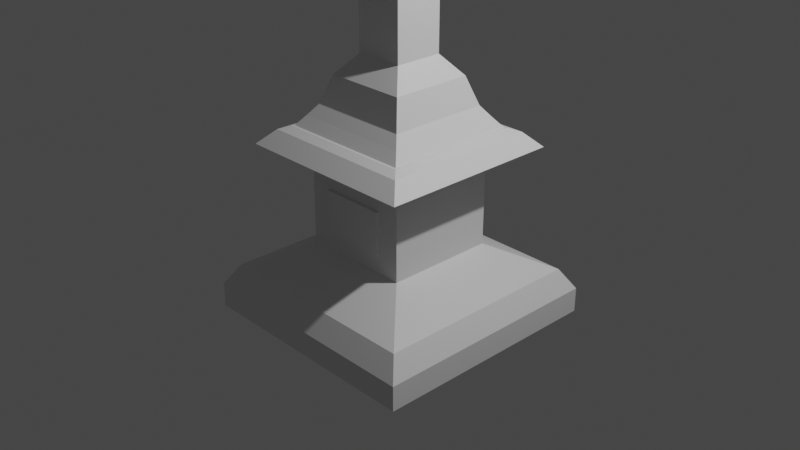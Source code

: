 # Source: monument.blend  (saved by Blender 2.80.60; exported with 4.5.12 LTS)
import bpy
from mathutils import Matrix  # noqa: F401  (used for matrix-valued properties, if any)

bpy.ops.wm.read_factory_settings(use_empty=True)
scene = bpy.context.scene
scene.name = 'Scene'

# ---- collections
col_collection = bpy.data.collections.new('Collection'); scene.collection.children.link(col_collection)

# ---- materials (node trees are filled in below, after node groups)
mat_material = bpy.data.materials.new('Material')
mat_material.alpha_threshold = 0.0
mat_material.use_transparent_shadow = False
mat_material.roughness = 0.5
mat_material.line_color = (0.0, 0.0, 0.0, 1.0)

# ---- material node trees
mat_material.use_nodes = True; mat_material.node_tree.nodes.clear()
_N = mat_material.node_tree.nodes; _L = mat_material.node_tree.links
n0 = _N.new('ShaderNodeOutputMaterial'); n0.name = 'Material Output'; n0.location = (300, 300)
n1 = _N.new('ShaderNodeBsdfPrincipled'); n1.name = 'Principled BSDF'; n1.location = (10, 300)
n1.distribution = 'GGX'
n1.subsurface_method = 'BURLEY'
n1.inputs[3].default_value = 1.45
_L.new(n1.outputs[0], n0.inputs[0])
n0.is_active_output = True

# ---- world
world_world = bpy.data.worlds.new('World'); scene.world = world_world
world_world.use_nodes = True; world_world.node_tree.nodes.clear()
_N = world_world.node_tree.nodes; _L = world_world.node_tree.links
n0 = _N.new('ShaderNodeOutputWorld'); n0.name = 'World Output'; n0.location = (300, 300)
n1 = _N.new('ShaderNodeBackground'); n1.name = 'Background'; n1.location = (10, 300)
n1.inputs[0].default_value = (0.05088, 0.05088, 0.05088, 1.0)
_L.new(n1.outputs[0], n0.inputs[0])
n0.is_active_output = True
world_world.color = (0.05088, 0.05088, 0.05088)
world_world.use_sun_shadow = False
world_world.sun_shadow_jitter_overblur = 0.0

# ---- cameras
cam_camera = bpy.data.cameras.new('Camera')
cam_camera.clip_end = 100.0
cam_camera.ortho_scale = 7.314
cam_camera.dof.focus_distance = 0.0
cam_camera.dof.aperture_fstop = 128.0

# ---- lights
light_light = bpy.data.lights.new('Light', 'POINT')
light_light.transmission_factor = 0.0
light_light.cutoff_distance = 30.0
light_light.energy = 1000.0
light_light.shadow_buffer_clip_start = 1.001
light_light.shadow_soft_size = 0.1
light_light.shadow_maximum_resolution = 0.006
light_light.use_absolute_resolution = True

# ---- meshes
me_cube = bpy.data.meshes.new('Cube')
me_cube.from_pydata([(1.301, 1.301, -1.048), (1.301, -1.301, -1.048), (-1.301, 1.301, -1.048), (-1.301, -1.301, -1.048), (-0.634, 0.634, 1.11), (0.634, 0.634, 1.11), (-0.634, -0.634, 1.11), (0.634, -0.634, 1.11), (0.2648, -0.2648, 1.739), (-0.2648, -0.2648, 1.739), (0.2648, 0.2648, 1.739), (-0.2648, 0.2648, 1.739), (-0.196, 0.196, 2.718), (-0.196, -0.196, 2.718), (0.196, -0.196, 2.718), (0.196, 0.196, 2.718), (-0.0004331, -0.000778, 4.751), (-0.3583, -0.6007, 0.4003), (-0.3583, -0.6007, -0.05368), (-0.3583, -0.635, 0.4003), (-0.3583, -0.635, -0.05368), (0.2648, -0.2648, 2.524), (0.196, -0.196, 2.718), (-0.196, -0.196, 2.718), (-0.2648, -0.2648, 2.524), (0.2648, 0.2648, 2.524), (0.196, 0.196, 2.718), (-0.196, 0.196, 2.718), (-0.2648, 0.2648, 2.524), (0.5465, -0.5465, 1.227), (0.4458, -0.4458, 1.525), (-0.4458, -0.4458, 1.525), (-0.5465, -0.5465, 1.227), (0.5465, 0.5465, 1.227), (0.4458, 0.4458, 1.525), (-0.4458, 0.4458, 1.525), (-0.5465, 0.5465, 1.227), (1.0, 1.0, 0.8021), (-0.6012, -0.6012, -0.2687), (1.0, -1.0, 0.8021), (0.6012, -0.6012, -0.2687), (0.6012, 0.6012, -0.2687), (-1.0, 1.0, 0.8021), (-0.6012, 0.6012, -0.2687), (-1.0, -1.0, 0.8021), (0.7215, -0.7215, 1.0), (-0.7215, -0.7215, 1.0), (0.7215, 0.7215, 1.0), (-0.7215, 0.7215, 1.0), (0.8438, 0.8438, 0.9583), (0.743, 0.743, 1.0), (0.8438, -0.8438, 0.9583), (0.743, -0.743, 1.0), (-0.743, 0.743, 1.0), (-0.8438, 0.8438, 0.9583), (-0.743, -0.743, 1.0), (-0.8438, -0.8438, 0.9583), (0.6012, 0.6012, 0.5475), (-0.6012, -0.6012, 0.5475), (-0.6012, 0.6012, 0.5475), (0.6012, -0.6012, 0.5475), (1.162, 1.162, -0.5545), (1.162, -1.162, -0.5545), (-1.162, -1.162, -0.5545), (-1.162, 1.162, -0.5545), (1.301, 1.301, -0.7796), (1.301, -1.301, -0.7796), (-1.301, -1.301, -0.7796), (-1.301, 1.301, -0.7796), (0.3583, -0.635, -0.05368), (0.3583, -0.635, 0.4003), (0.3583, -0.6007, -0.05368), (0.3583, -0.6007, 0.4003)], [(15, 26), (13, 23), (22, 14)], [(2, 0, 1, 3), (57, 37, 39, 60), (34, 35, 11, 10), (60, 39, 44, 58), (56, 54, 42, 44), (58, 44, 42, 59), (64, 43, 41, 61), (30, 34, 10, 8), (35, 31, 9, 11), (51, 56, 44, 39), (52, 50, 47, 45), (26, 12, 16), (11, 9, 24, 28), (71, 72, 70, 69), (23, 22, 16), (9, 8, 21, 24), (10, 11, 28, 25), (8, 10, 25, 21), (5, 33, 29, 7), (33, 5, 4, 36), (27, 23, 16), (22, 26, 16), (22, 23, 24, 21), (26, 22, 21, 25), (23, 27, 28, 24), (26, 25, 28, 27, 12), (12, 27, 16), (30, 31, 32, 29), (34, 30, 29, 33), (31, 35, 36, 32), (35, 34, 33, 36), (31, 30, 8, 9), (55, 52, 45, 46), (50, 53, 48, 47), (53, 55, 46, 48), (49, 51, 39, 37), (59, 42, 37, 57), (7, 6, 46, 45), (5, 7, 45, 47), (6, 4, 48, 46), (4, 5, 47, 48), (52, 55, 56, 51), (50, 52, 51, 49), (55, 53, 54, 56), (53, 50, 49, 54), (54, 49, 37, 42), (63, 38, 43, 64), (62, 40, 38, 63), (61, 41, 40, 62), (43, 59, 57, 41), (38, 58, 59, 43), (40, 60, 58, 38), (41, 57, 60, 40), (65, 61, 62, 66), (66, 62, 63, 67), (67, 63, 64, 68), (68, 64, 61, 65), (2, 68, 65, 0), (3, 67, 68, 2), (1, 66, 67, 3), (0, 65, 66, 1), (36, 32, 29, 33), (32, 6, 7, 29), (36, 4, 6, 32), (18, 17, 72, 71), (20, 19, 17, 18), (69, 70, 19, 20), (18, 71, 69, 20), (72, 17, 19, 70)])
_uv = me_cube.uv_layers.new(name='UVMap')
_uv.uv.foreach_set('vector', [0.375, 0.75, 0.625, 0.75, 0.625, 1.0, 0.375, 1.0, 0.2972, 0.5, 0.3503, 0.5, 0.3503, 0.75, 0.2972, 0.75, 0.875, 0.75, 0.875, 0.5, 0.875, 0.5, 0.875, 0.75, 0.5472, 0.25, 0.6003, 0.25, 0.6003, 0.5, 0.5472, 0.5, 0.6198, 0.5, 0.6198, 0.75, 0.6003, 0.75, 0.6003, 0.5, 0.5472, 0.5, 0.6003, 0.5, 0.6003, 0.75, 0.5472, 0.75, 0.6765, 0.5, 0.7376, 0.5, 0.7376, 0.75, 0.6765, 0.75, 0.375, 0.75, 0.375, 0.5, 0.375, 0.5, 0.375, 0.75, 0.625, 0.75, 0.625, 0.5, 0.625, 0.5, 0.625, 0.75, 0.6198, 0.25, 0.6198, 0.5, 0.6003, 0.5, 0.6003, 0.25, 0.375, 0.75, 0.375, 0.5, 0.375, 0.5, 0.375, 0.75, 0.375, 0.5, 0.0, 0.0, 0.375, 0.5, 0.625, 0.75, 0.625, 0.5, 0.625, 0.5, 0.625, 0.75, 0.375, 0.0, 0.625, 0.0, 0.625, 0.25, 0.375, 0.25, 0.625, 0.5, 0.625, 0.25, 0.625, 0.5, 0.625, 0.5, 0.625, 0.25, 0.625, 0.25, 0.625, 0.5, 0.875, 0.75, 0.875, 0.5, 0.875, 0.5, 0.875, 0.75, 0.375, 0.75, 0.375, 0.5, 0.375, 0.5, 0.375, 0.75, 0.0, 0.0, 0.0, 0.0, 0.0, 0.0, 0.0, 0.0, 0.0, 0.0, 0.0, 0.0, 0.0, 0.0, 0.0, 0.0, 0.625, 0.75, 0.625, 0.5, 0.625, 0.75, 0.375, 0.75, 0.375, 0.5, 0.375, 0.75, 0.625, 0.25, 0.625, 0.5, 0.625, 0.5, 0.625, 0.25, 0.375, 0.5, 0.375, 0.75, 0.375, 0.75, 0.375, 0.5, 0.625, 0.5, 0.625, 0.75, 0.625, 0.75, 0.625, 0.5, 0.375, 0.5, 0.875, 0.75, 0.625, 0.75, 0.625, 0.75, 0.0, 0.0, 0.0, 0.0, 0.625, 0.75, 0.0, 0.0, 0.625, 0.25, 0.625, 0.5, 0.625, 0.5, 0.625, 0.25, 0.375, 0.5, 0.375, 0.75, 0.375, 0.75, 0.375, 0.5, 0.625, 0.5, 0.625, 0.75, 0.625, 0.75, 0.625, 0.5, 0.875, 0.5, 0.875, 0.75, 0.875, 0.75, 0.875, 0.5, 0.625, 0.5, 0.625, 0.25, 0.625, 0.25, 0.625, 0.5, 0.625, 0.5, 0.625, 0.25, 0.625, 0.25, 0.625, 0.5, 0.875, 0.75, 0.875, 0.5, 0.875, 0.5, 0.875, 0.75, 0.625, 0.75, 0.625, 0.5, 0.625, 0.5, 0.625, 0.75, 0.3698, 0.5, 0.3698, 0.75, 0.3503, 0.75, 0.3503, 0.5, 0.7972, 0.5, 0.8503, 0.5, 0.8503, 0.75, 0.7972, 0.75, 0.625, 0.25, 0.625, 0.5, 0.625, 0.5, 0.625, 0.25, 0.375, 0.5, 0.375, 0.75, 0.375, 0.75, 0.375, 0.5, 0.625, 0.5, 0.625, 0.75, 0.625, 0.75, 0.625, 0.5, 0.875, 0.5, 0.875, 0.75, 0.875, 0.75, 0.875, 0.5, 0.625, 0.25, 0.625, 0.5, 0.6198, 0.5, 0.6198, 0.25, 0.375, 0.5, 0.375, 0.75, 0.3698, 0.75, 0.3698, 0.5, 0.625, 0.5, 0.625, 0.75, 0.6198, 0.75, 0.6198, 0.5, 0.875, 0.5, 0.875, 0.75, 0.8698, 0.75, 0.8698, 0.5, 0.8698, 0.5, 0.8698, 0.75, 0.8503, 0.75, 0.8503, 0.5, 0.4265, 0.5, 0.4876, 0.5, 0.4876, 0.75, 0.4265, 0.75, 0.4265, 0.25, 0.4876, 0.25, 0.4876, 0.5, 0.4265, 0.5, 0.1765, 0.5, 0.2376, 0.5, 0.2376, 0.75, 0.1765, 0.75, 0.7376, 0.5, 0.7972, 0.5, 0.7972, 0.75, 0.7376, 0.75, 0.4876, 0.5, 0.5472, 0.5, 0.5472, 0.75, 0.4876, 0.75, 0.4876, 0.25, 0.5472, 0.25, 0.5472, 0.5, 0.4876, 0.5, 0.2376, 0.5, 0.2972, 0.5, 0.2972, 0.75, 0.2376, 0.75, 0.1508, 0.5, 0.1765, 0.5, 0.1765, 0.75, 0.1508, 0.75, 0.4008, 0.25, 0.4265, 0.25, 0.4265, 0.5, 0.4008, 0.5, 0.4008, 0.5, 0.4265, 0.5, 0.4265, 0.75, 0.4008, 0.75, 0.6508, 0.5, 0.6765, 0.5, 0.6765, 0.75, 0.6508, 0.75, 0.625, 0.5, 0.6508, 0.5, 0.6508, 0.75, 0.625, 0.75, 0.375, 0.5, 0.4008, 0.5, 0.4008, 0.75, 0.375, 0.75, 0.375, 0.25, 0.4008, 0.25, 0.4008, 0.5, 0.375, 0.5, 0.125, 0.5, 0.1508, 0.5, 0.1508, 0.75, 0.125, 0.75, 0.0, 0.0, 0.0, 0.0, 0.0, 0.0, 0.0, 0.0, 0.625, 0.5, 0.625, 0.5, 0.625, 0.25, 0.625, 0.25, 0.625, 0.75, 0.625, 0.75, 0.625, 0.5, 0.625, 0.5, 0.375, 0.25, 0.625, 0.25, 0.625, 0.5, 0.375, 0.5, 0.375, 0.5, 0.625, 0.5, 0.625, 0.75, 0.375, 0.75, 0.375, 0.75, 0.625, 0.75, 0.625, 1.0, 0.375, 1.0, 0.125, 0.5, 0.375, 0.5, 0.375, 0.75, 0.125, 0.75, 0.625, 0.5, 0.875, 0.5, 0.875, 0.75, 0.625, 0.75])
me_cube.materials.append(mat_material)
me_cube.use_remesh_preserve_volume = False
me_cube.use_remesh_preserve_attributes = False
me_cube.use_mirror_vertex_groups = False
me_cube.update()

# ---- objects
ob_cube = bpy.data.objects.new('Cube', me_cube)
ob_light = bpy.data.objects.new('Light', light_light)
ob_camera = bpy.data.objects.new('Camera', cam_camera)

# ---- transforms, parenting, visibility, modifiers, constraints
ob_cube.location = (0.0, 0.0, 0.0)
ob_cube.lock_rotations_4d = False
ob_cube.empty_display_type = 'ARROWS'
ob_cube.lineart.crease_threshold = 0.0
_m = ob_cube.modifiers.new('Mirror', 'MIRROR')
_m.use_axis = (False, False, False)
ob_light.location = (4.076, 1.005, 5.904)
ob_light.rotation_euler = (0.6503, 0.05522, 1.866)
ob_light.lock_rotations_4d = False
ob_light.empty_display_type = 'ARROWS'
ob_light.color = (0.0, 0.0, 0.0, 0.0)
ob_light.lineart.crease_threshold = 0.0
ob_camera.location = (7.359, -6.926, 4.958)
ob_camera.rotation_euler = (1.109, 0.0, 0.8149)
ob_camera.lock_rotations_4d = False
ob_camera.empty_display_type = 'ARROWS'
ob_camera.color = (0.0, 0.0, 0.0, 0.0)
ob_camera.display_type = 'WIRE'
ob_camera.lineart.crease_threshold = 0.0

# ---- collection membership
col_collection.objects.link(ob_cube)
col_collection.objects.link(ob_light)
col_collection.objects.link(ob_camera)

# ---- scene / render settings (as saved in the file)
scene.camera = ob_camera
scene.frame_start = 1; scene.frame_end = 250; scene.frame_set(1)
scene.render.engine = 'BLENDER_EEVEE_NEXT'
scene.cycles.use_denoising = False
scene.cycles.samples = 128
scene.cycles.sampling_pattern = 'TABULATED_SOBOL'
scene.cycles.use_adaptive_sampling = False
scene.cycles.use_light_tree = False
scene.view_settings.view_transform = 'Filmic'
bpy.context.view_layer.update()

